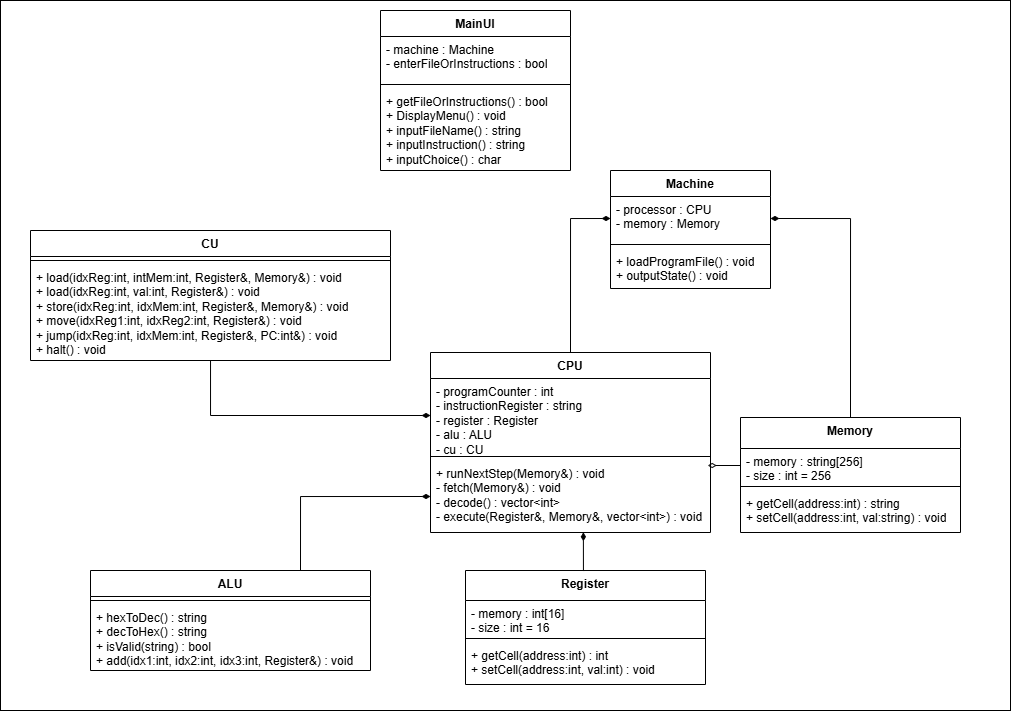

The diagram above was exported from draw.io. Its source (the exported page's mxGraphModel, read from the mxfile embedded in the PNG):
<mxGraphModel dx="1537" dy="423" grid="1" gridSize="10" guides="1" tooltips="1" connect="1" arrows="1" fold="1" page="1" pageScale="1" pageWidth="850" pageHeight="1100" math="0" shadow="0">
  <root>
    <mxCell id="0" />
    <mxCell id="1" parent="0" />
    <mxCell id="8MNHnOp3aKaMG-j561RH-15" value="" style="whiteSpace=wrap;html=1;" vertex="1" parent="1">
      <mxGeometry x="-160" width="1010" height="710" as="geometry" />
    </mxCell>
    <mxCell id="SQ2tvs-VFBkJ_X7t-onD-30" value="CPU" style="swimlane;fontStyle=1;align=center;verticalAlign=top;childLayout=stackLayout;horizontal=1;startSize=26;horizontalStack=0;resizeParent=1;resizeParentMax=0;resizeLast=0;collapsible=1;marginBottom=0;whiteSpace=wrap;html=1;" parent="1" vertex="1">
      <mxGeometry x="270" y="352" width="280" height="180" as="geometry" />
    </mxCell>
    <mxCell id="SQ2tvs-VFBkJ_X7t-onD-31" value="- programCounter : int&lt;div&gt;- instructionRegister : string&lt;br&gt;&lt;div&gt;- register : Register&lt;/div&gt;&lt;/div&gt;&lt;div&gt;- alu : ALU&lt;/div&gt;&lt;div&gt;- cu : CU&lt;/div&gt;" style="text;strokeColor=none;fillColor=none;align=left;verticalAlign=top;spacingLeft=4;spacingRight=4;overflow=hidden;rotatable=0;points=[[0,0.5],[1,0.5]];portConstraint=eastwest;whiteSpace=wrap;html=1;" parent="SQ2tvs-VFBkJ_X7t-onD-30" vertex="1">
      <mxGeometry y="26" width="280" height="74" as="geometry" />
    </mxCell>
    <mxCell id="SQ2tvs-VFBkJ_X7t-onD-32" value="" style="line;strokeWidth=1;fillColor=none;align=left;verticalAlign=middle;spacingTop=-1;spacingLeft=3;spacingRight=3;rotatable=0;labelPosition=right;points=[];portConstraint=eastwest;strokeColor=inherit;" parent="SQ2tvs-VFBkJ_X7t-onD-30" vertex="1">
      <mxGeometry y="100" width="280" height="8" as="geometry" />
    </mxCell>
    <mxCell id="SQ2tvs-VFBkJ_X7t-onD-33" value="+ runNextStep(Memory&amp;amp;) : void&lt;div&gt;- fetch(Memory&amp;amp;) : void&lt;/div&gt;&lt;div&gt;- decode() : vector&amp;lt;int&amp;gt;&lt;/div&gt;&lt;div&gt;- execute(Register&amp;amp;, Memory&amp;amp;, vector&amp;lt;int&amp;gt;) : void&lt;/div&gt;" style="text;strokeColor=none;fillColor=none;align=left;verticalAlign=top;spacingLeft=4;spacingRight=4;overflow=hidden;rotatable=0;points=[[0,0.5],[1,0.5]];portConstraint=eastwest;whiteSpace=wrap;html=1;" parent="SQ2tvs-VFBkJ_X7t-onD-30" vertex="1">
      <mxGeometry y="108" width="280" height="72" as="geometry" />
    </mxCell>
    <mxCell id="SQ2tvs-VFBkJ_X7t-onD-58" style="edgeStyle=orthogonalEdgeStyle;rounded=0;orthogonalLoop=1;jettySize=auto;html=1;exitX=0.5;exitY=0;exitDx=0;exitDy=0;entryX=0;entryY=0.5;entryDx=0;entryDy=0;endArrow=diamondThin;endFill=1;" parent="1" source="SQ2tvs-VFBkJ_X7t-onD-30" target="8MNHnOp3aKaMG-j561RH-2" edge="1">
      <mxGeometry relative="1" as="geometry">
        <mxPoint x="355" y="282" as="targetPoint" />
        <Array as="points">
          <mxPoint x="410" y="352" />
          <mxPoint x="410" y="218" />
        </Array>
      </mxGeometry>
    </mxCell>
    <mxCell id="SQ2tvs-VFBkJ_X7t-onD-59" style="edgeStyle=orthogonalEdgeStyle;rounded=0;orthogonalLoop=1;jettySize=auto;html=1;exitX=0.5;exitY=0;exitDx=0;exitDy=0;endArrow=diamondThin;endFill=1;entryX=1;entryY=0.5;entryDx=0;entryDy=0;" parent="1" source="EZt8bxdqEeseAStW8qrN-1" target="8MNHnOp3aKaMG-j561RH-2" edge="1">
      <mxGeometry relative="1" as="geometry">
        <mxPoint x="680" y="420" as="sourcePoint" />
        <mxPoint x="530" y="250" as="targetPoint" />
        <Array as="points">
          <mxPoint x="690" y="218" />
        </Array>
      </mxGeometry>
    </mxCell>
    <mxCell id="EZt8bxdqEeseAStW8qrN-1" value="Memory" style="swimlane;fontStyle=1;align=center;verticalAlign=top;childLayout=stackLayout;horizontal=1;startSize=31;horizontalStack=0;resizeParent=1;resizeParentMax=0;resizeLast=0;collapsible=1;marginBottom=0;whiteSpace=wrap;html=1;" parent="1" vertex="1">
      <mxGeometry x="580" y="417" width="220" height="115" as="geometry" />
    </mxCell>
    <mxCell id="EZt8bxdqEeseAStW8qrN-2" value="- memory : string[256]&lt;div&gt;- size : int = 256&lt;/div&gt;" style="text;strokeColor=none;fillColor=none;align=left;verticalAlign=top;spacingLeft=4;spacingRight=4;overflow=hidden;rotatable=0;points=[[0,0.5],[1,0.5]];portConstraint=eastwest;whiteSpace=wrap;html=1;" parent="EZt8bxdqEeseAStW8qrN-1" vertex="1">
      <mxGeometry y="31" width="220" height="34" as="geometry" />
    </mxCell>
    <mxCell id="EZt8bxdqEeseAStW8qrN-3" value="" style="line;strokeWidth=1;fillColor=none;align=left;verticalAlign=middle;spacingTop=-1;spacingLeft=3;spacingRight=3;rotatable=0;labelPosition=right;points=[];portConstraint=eastwest;strokeColor=inherit;" parent="EZt8bxdqEeseAStW8qrN-1" vertex="1">
      <mxGeometry y="65" width="220" height="8" as="geometry" />
    </mxCell>
    <mxCell id="EZt8bxdqEeseAStW8qrN-4" value="+ getCell(address:int) : string&lt;div&gt;+ setCell(address:int, val:string) : void&lt;/div&gt;" style="text;strokeColor=none;fillColor=none;align=left;verticalAlign=top;spacingLeft=4;spacingRight=4;overflow=hidden;rotatable=0;points=[[0,0.5],[1,0.5]];portConstraint=eastwest;whiteSpace=wrap;html=1;" parent="EZt8bxdqEeseAStW8qrN-1" vertex="1">
      <mxGeometry y="73" width="220" height="42" as="geometry" />
    </mxCell>
    <mxCell id="EZt8bxdqEeseAStW8qrN-5" value="Register" style="swimlane;fontStyle=1;align=center;verticalAlign=top;childLayout=stackLayout;horizontal=1;startSize=30;horizontalStack=0;resizeParent=1;resizeParentMax=0;resizeLast=0;collapsible=1;marginBottom=0;whiteSpace=wrap;html=1;" parent="1" vertex="1">
      <mxGeometry x="305" y="570" width="240" height="114" as="geometry" />
    </mxCell>
    <mxCell id="EZt8bxdqEeseAStW8qrN-6" value="- memory : int[16]&lt;div&gt;- size : int = 16&lt;/div&gt;" style="text;strokeColor=none;fillColor=none;align=left;verticalAlign=top;spacingLeft=4;spacingRight=4;overflow=hidden;rotatable=0;points=[[0,0.5],[1,0.5]];portConstraint=eastwest;whiteSpace=wrap;html=1;" parent="EZt8bxdqEeseAStW8qrN-5" vertex="1">
      <mxGeometry y="30" width="240" height="34" as="geometry" />
    </mxCell>
    <mxCell id="EZt8bxdqEeseAStW8qrN-7" value="" style="line;strokeWidth=1;fillColor=none;align=left;verticalAlign=middle;spacingTop=-1;spacingLeft=3;spacingRight=3;rotatable=0;labelPosition=right;points=[];portConstraint=eastwest;strokeColor=inherit;" parent="EZt8bxdqEeseAStW8qrN-5" vertex="1">
      <mxGeometry y="64" width="240" height="8" as="geometry" />
    </mxCell>
    <mxCell id="EZt8bxdqEeseAStW8qrN-8" value="+ getCell(address:int) : int&lt;div&gt;+ setCell(address:int, val:int) : void&lt;/div&gt;" style="text;strokeColor=none;fillColor=none;align=left;verticalAlign=top;spacingLeft=4;spacingRight=4;overflow=hidden;rotatable=0;points=[[0,0.5],[1,0.5]];portConstraint=eastwest;whiteSpace=wrap;html=1;" parent="EZt8bxdqEeseAStW8qrN-5" vertex="1">
      <mxGeometry y="72" width="240" height="42" as="geometry" />
    </mxCell>
    <mxCell id="8MNHnOp3aKaMG-j561RH-14" style="edgeStyle=orthogonalEdgeStyle;rounded=0;orthogonalLoop=1;jettySize=auto;html=1;exitX=0.75;exitY=0;exitDx=0;exitDy=0;entryX=0;entryY=0.5;entryDx=0;entryDy=0;endArrow=diamondThin;endFill=1;" edge="1" parent="1" source="EZt8bxdqEeseAStW8qrN-12" target="SQ2tvs-VFBkJ_X7t-onD-33">
      <mxGeometry relative="1" as="geometry" />
    </mxCell>
    <mxCell id="EZt8bxdqEeseAStW8qrN-12" value="ALU" style="swimlane;fontStyle=1;align=center;verticalAlign=top;childLayout=stackLayout;horizontal=1;startSize=26;horizontalStack=0;resizeParent=1;resizeParentMax=0;resizeLast=0;collapsible=1;marginBottom=0;whiteSpace=wrap;html=1;" parent="1" vertex="1">
      <mxGeometry x="-70" y="570" width="280" height="100" as="geometry" />
    </mxCell>
    <mxCell id="EZt8bxdqEeseAStW8qrN-14" value="" style="line;strokeWidth=1;fillColor=none;align=left;verticalAlign=middle;spacingTop=-1;spacingLeft=3;spacingRight=3;rotatable=0;labelPosition=right;points=[];portConstraint=eastwest;strokeColor=inherit;" parent="EZt8bxdqEeseAStW8qrN-12" vertex="1">
      <mxGeometry y="26" width="280" height="8" as="geometry" />
    </mxCell>
    <mxCell id="EZt8bxdqEeseAStW8qrN-15" value="+ hexToDec() : string&lt;div&gt;+ decToHex() : string&lt;/div&gt;&lt;div&gt;+ isValid(string) : bool&lt;/div&gt;&lt;div&gt;+ add(idx1:int, idx2:int, idx3:int, Register&amp;amp;) : void&amp;nbsp;&lt;/div&gt;" style="text;strokeColor=none;fillColor=none;align=left;verticalAlign=top;spacingLeft=4;spacingRight=4;overflow=hidden;rotatable=0;points=[[0,0.5],[1,0.5]];portConstraint=eastwest;whiteSpace=wrap;html=1;" parent="EZt8bxdqEeseAStW8qrN-12" vertex="1">
      <mxGeometry y="34" width="280" height="66" as="geometry" />
    </mxCell>
    <mxCell id="EZt8bxdqEeseAStW8qrN-39" value="MainUI" style="swimlane;fontStyle=1;align=center;verticalAlign=top;childLayout=stackLayout;horizontal=1;startSize=26;horizontalStack=0;resizeParent=1;resizeParentMax=0;resizeLast=0;collapsible=1;marginBottom=0;whiteSpace=wrap;html=1;" parent="1" vertex="1">
      <mxGeometry x="220" y="10" width="190" height="160" as="geometry" />
    </mxCell>
    <mxCell id="EZt8bxdqEeseAStW8qrN-40" value="&lt;div&gt;- machine : Machine&lt;/div&gt;&lt;div&gt;- enterFileOrInstructions : bool&lt;/div&gt;" style="text;strokeColor=none;fillColor=none;align=left;verticalAlign=top;spacingLeft=4;spacingRight=4;overflow=hidden;rotatable=0;points=[[0,0.5],[1,0.5]];portConstraint=eastwest;whiteSpace=wrap;html=1;" parent="EZt8bxdqEeseAStW8qrN-39" vertex="1">
      <mxGeometry y="26" width="190" height="44" as="geometry" />
    </mxCell>
    <mxCell id="EZt8bxdqEeseAStW8qrN-41" value="" style="line;strokeWidth=1;fillColor=none;align=left;verticalAlign=middle;spacingTop=-1;spacingLeft=3;spacingRight=3;rotatable=0;labelPosition=right;points=[];portConstraint=eastwest;strokeColor=inherit;" parent="EZt8bxdqEeseAStW8qrN-39" vertex="1">
      <mxGeometry y="70" width="190" height="8" as="geometry" />
    </mxCell>
    <mxCell id="EZt8bxdqEeseAStW8qrN-42" value="&lt;div&gt;&lt;span style=&quot;background-color: initial;&quot;&gt;+ getFileOrInstructions() : bool&lt;/span&gt;&lt;/div&gt;+ DisplayMenu() : void&lt;div&gt;+ inputFileName() : string&lt;div&gt;+ inputInstruction() : string&lt;/div&gt;&lt;div&gt;+ inputChoice() : char&lt;/div&gt;&lt;/div&gt;" style="text;strokeColor=none;fillColor=none;align=left;verticalAlign=top;spacingLeft=4;spacingRight=4;overflow=hidden;rotatable=0;points=[[0,0.5],[1,0.5]];portConstraint=eastwest;whiteSpace=wrap;html=1;" parent="EZt8bxdqEeseAStW8qrN-39" vertex="1">
      <mxGeometry y="78" width="190" height="82" as="geometry" />
    </mxCell>
    <mxCell id="8MNHnOp3aKaMG-j561RH-1" value="Machine" style="swimlane;fontStyle=1;align=center;verticalAlign=top;childLayout=stackLayout;horizontal=1;startSize=26;horizontalStack=0;resizeParent=1;resizeParentMax=0;resizeLast=0;collapsible=1;marginBottom=0;whiteSpace=wrap;html=1;" vertex="1" parent="1">
      <mxGeometry x="450" y="170" width="160" height="118" as="geometry" />
    </mxCell>
    <mxCell id="8MNHnOp3aKaMG-j561RH-2" value="- processor : CPU&lt;div&gt;- memory : Memory&lt;/div&gt;" style="text;strokeColor=none;fillColor=none;align=left;verticalAlign=top;spacingLeft=4;spacingRight=4;overflow=hidden;rotatable=0;points=[[0,0.5],[1,0.5]];portConstraint=eastwest;whiteSpace=wrap;html=1;" vertex="1" parent="8MNHnOp3aKaMG-j561RH-1">
      <mxGeometry y="26" width="160" height="44" as="geometry" />
    </mxCell>
    <mxCell id="8MNHnOp3aKaMG-j561RH-3" value="" style="line;strokeWidth=1;fillColor=none;align=left;verticalAlign=middle;spacingTop=-1;spacingLeft=3;spacingRight=3;rotatable=0;labelPosition=right;points=[];portConstraint=eastwest;strokeColor=inherit;" vertex="1" parent="8MNHnOp3aKaMG-j561RH-1">
      <mxGeometry y="70" width="160" height="8" as="geometry" />
    </mxCell>
    <mxCell id="8MNHnOp3aKaMG-j561RH-4" value="&lt;div&gt;+ loadProgramFile() : void&lt;/div&gt;&lt;div&gt;+ outputState() : void&lt;/div&gt;" style="text;strokeColor=none;fillColor=none;align=left;verticalAlign=top;spacingLeft=4;spacingRight=4;overflow=hidden;rotatable=0;points=[[0,0.5],[1,0.5]];portConstraint=eastwest;whiteSpace=wrap;html=1;" vertex="1" parent="8MNHnOp3aKaMG-j561RH-1">
      <mxGeometry y="78" width="160" height="40" as="geometry" />
    </mxCell>
    <mxCell id="8MNHnOp3aKaMG-j561RH-5" style="edgeStyle=orthogonalEdgeStyle;rounded=0;orthogonalLoop=1;jettySize=auto;html=1;exitX=0;exitY=0.5;exitDx=0;exitDy=0;entryX=0.99;entryY=0.059;entryDx=0;entryDy=0;entryPerimeter=0;endArrow=diamondThin;endFill=0;" edge="1" parent="1" source="EZt8bxdqEeseAStW8qrN-2" target="SQ2tvs-VFBkJ_X7t-onD-33">
      <mxGeometry relative="1" as="geometry" />
    </mxCell>
    <mxCell id="8MNHnOp3aKaMG-j561RH-6" style="edgeStyle=orthogonalEdgeStyle;rounded=0;orthogonalLoop=1;jettySize=auto;html=1;exitX=0.5;exitY=0;exitDx=0;exitDy=0;entryX=0.546;entryY=0.997;entryDx=0;entryDy=0;entryPerimeter=0;endArrow=diamondThin;endFill=1;" edge="1" parent="1" source="EZt8bxdqEeseAStW8qrN-5" target="SQ2tvs-VFBkJ_X7t-onD-33">
      <mxGeometry relative="1" as="geometry" />
    </mxCell>
    <mxCell id="8MNHnOp3aKaMG-j561RH-12" style="edgeStyle=orthogonalEdgeStyle;rounded=0;orthogonalLoop=1;jettySize=auto;html=1;entryX=0;entryY=0.5;entryDx=0;entryDy=0;endArrow=diamondThin;endFill=1;" edge="1" parent="1" source="8MNHnOp3aKaMG-j561RH-8" target="SQ2tvs-VFBkJ_X7t-onD-31">
      <mxGeometry relative="1" as="geometry" />
    </mxCell>
    <mxCell id="8MNHnOp3aKaMG-j561RH-8" value="CU" style="swimlane;fontStyle=1;align=center;verticalAlign=top;childLayout=stackLayout;horizontal=1;startSize=26;horizontalStack=0;resizeParent=1;resizeParentMax=0;resizeLast=0;collapsible=1;marginBottom=0;whiteSpace=wrap;html=1;" vertex="1" parent="1">
      <mxGeometry x="-130" y="230" width="360" height="130" as="geometry" />
    </mxCell>
    <mxCell id="8MNHnOp3aKaMG-j561RH-9" value="" style="line;strokeWidth=1;fillColor=none;align=left;verticalAlign=middle;spacingTop=-1;spacingLeft=3;spacingRight=3;rotatable=0;labelPosition=right;points=[];portConstraint=eastwest;strokeColor=inherit;" vertex="1" parent="8MNHnOp3aKaMG-j561RH-8">
      <mxGeometry y="26" width="360" height="8" as="geometry" />
    </mxCell>
    <mxCell id="8MNHnOp3aKaMG-j561RH-10" value="+ load(idxReg:int, intMem:int, Register&amp;amp;, Memory&amp;amp;) : void&lt;div&gt;+ load(idxReg:int, val:int, Register&amp;amp;) : void&lt;/div&gt;&lt;div&gt;+ store(idxReg:int, idxMem:int, Register&amp;amp;, Memory&amp;amp;) : void&lt;/div&gt;&lt;div&gt;+ move(idxReg1:int, idxReg2:int, Register&amp;amp;) : void&lt;/div&gt;&lt;div&gt;+ jump(idxReg:int, idxMem:int, Register&amp;amp;, PC:int&amp;amp;) : void&lt;/div&gt;&lt;div&gt;+ halt() : void&lt;/div&gt;" style="text;strokeColor=none;fillColor=none;align=left;verticalAlign=top;spacingLeft=4;spacingRight=4;overflow=hidden;rotatable=0;points=[[0,0.5],[1,0.5]];portConstraint=eastwest;whiteSpace=wrap;html=1;" vertex="1" parent="8MNHnOp3aKaMG-j561RH-8">
      <mxGeometry y="34" width="360" height="96" as="geometry" />
    </mxCell>
  </root>
</mxGraphModel>